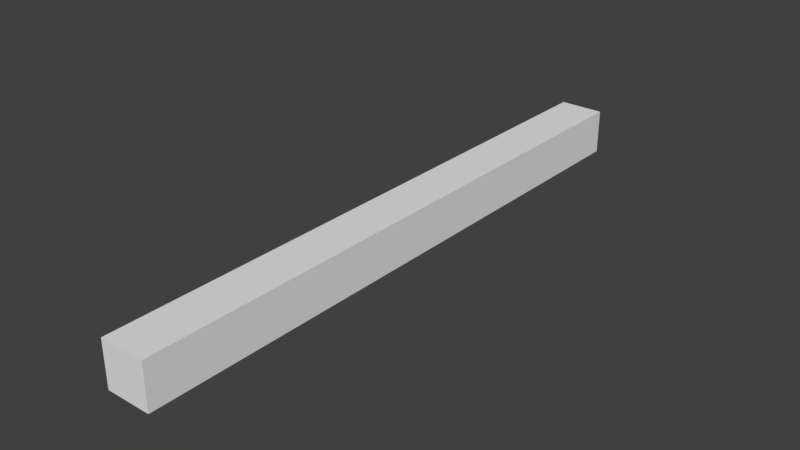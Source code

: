 # Source: girder.blend  (saved by Blender 2.79.0; exported with 4.5.12 LTS)
import bpy
from mathutils import Matrix  # noqa: F401  (used for matrix-valued properties, if any)

bpy.ops.wm.read_factory_settings(use_empty=True)
scene = bpy.context.scene
scene.name = 'Scene'

# ---- collections
col_collection_1 = bpy.data.collections.new('Collection 1'); scene.collection.children.link(col_collection_1)

# ---- materials (node trees are filled in below, after node groups)
mat_material_001 = bpy.data.materials.new('Material.001')
mat_material_001.alpha_threshold = 0.0
mat_material_001.use_transparent_shadow = False
mat_material_001.roughness = 0.5

# ---- material node trees

# ---- world
world_world = bpy.data.worlds.new('World'); scene.world = world_world
world_world.color = (0.05088, 0.05088, 0.05088)
world_world.use_sun_shadow = False
world_world.sun_shadow_jitter_overblur = 0.0
world_world.cycles.sampling_method = 'MANUAL'

# ---- meshes
me_cube_009 = bpy.data.meshes.new('Cube.009')
me_cube_009.from_pydata([(0.1749, 2.347, 0.1749), (0.1749, 2.347, -0.1749), (0.1749, -2.347, 0.1749), (0.1749, -2.347, -0.1749), (-0.1749, 2.347, 0.1749), (-0.1749, 2.347, -0.1749), (-0.1749, -2.347, 0.1749), (-0.1749, -2.347, -0.1749)], [], [(0, 2, 3, 1), (2, 6, 7, 3), (6, 4, 5, 7), (4, 0, 1, 5), (2, 0, 4, 6), (7, 5, 1, 3)])
_uv = me_cube_009.uv_layers.new(name='UVMap')
_uv.uv.foreach_set('vector', [0.9801, 0.2181, 0.01992, 0.2181, 0.01992, 0.2864, 0.9801, 0.2864, 0.1767, 0.3167, 0.1022, 0.3167, 0.1022, 0.3912, 0.1767, 0.3912, 0.01992, 0.2868, 0.9801, 0.2868, 0.9801, 0.2185, 0.01992, 0.2185, 0.2091, 0.3951, 0.2836, 0.3951, 0.2836, 0.3206, 0.2091, 0.3206, 0.01992, 0.2872, 0.9801, 0.2872, 0.9801, 0.2189, 0.01992, 0.2189, 0.01992, 0.2863, 0.9801, 0.2863, 0.9801, 0.2181, 0.01992, 0.2181])
me_cube_009.materials.append(mat_material_001)
me_cube_009.use_remesh_preserve_volume = False
me_cube_009.use_remesh_preserve_attributes = False
me_cube_009.use_mirror_vertex_groups = False
me_cube_009.update()

# ---- objects
ob_viga = bpy.data.objects.new('VIGA', me_cube_009)

# ---- transforms, parenting, visibility, modifiers, constraints
ob_viga.location = (0.0, 0.0, 0.0)
ob_viga.lineart.crease_threshold = 0.0

# ---- collection membership
col_collection_1.objects.link(ob_viga)

# ---- scene / render settings (as saved in the file)
scene.frame_start = 1; scene.frame_end = 250; scene.frame_set(1)
scene.render.engine = 'BLENDER_EEVEE_NEXT'
scene.render.resolution_percentage = 50
scene.render.dither_intensity = 0.0
scene.cycles.use_denoising = False
scene.cycles.samples = 128
scene.cycles.sampling_pattern = 'TABULATED_SOBOL'
scene.cycles.use_adaptive_sampling = False
scene.cycles.use_light_tree = False
scene.cycles.blur_glossy = 0.0
scene.cycles.sample_clamp_indirect = 0.0
scene.view_settings.view_transform = 'Standard'
bpy.context.view_layer.update()

# ---- added for rendering (the .blend has no active camera and no usable light): camera, sun
cam_auto = bpy.data.cameras.new('AutoCamera')
cam_auto.lens = 50.0
cam_auto.sensor_width = 36.0
cam_auto.clip_end = 1000.0
ob_auto_camera = bpy.data.objects.new('AutoCamera', cam_auto)
scene.collection.objects.link(ob_auto_camera)
ob_auto_camera.location = (4.36798, -5.24158, 3.49439)
ob_auto_camera.rotation_euler = (1.09748, -7.21219e-08, 0.694738)
scene.camera = ob_auto_camera
light_auto_sun = bpy.data.lights.new('AutoSun', 'SUN')
light_auto_sun.energy = 3.0
light_auto_sun.angle = 0.0523599
ob_auto_sun = bpy.data.objects.new('AutoSun', light_auto_sun)
scene.collection.objects.link(ob_auto_sun)
ob_auto_sun.rotation_euler = (0.872665, 0.174533, 0.523599)
bpy.context.view_layer.update()
